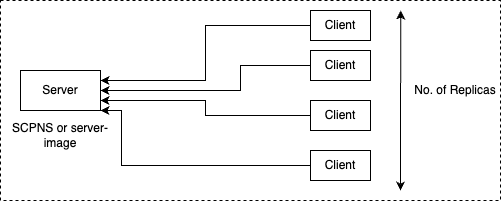

The diagram above was exported from draw.io. Its source (the exported page's mxGraphModel, read from the mxfile embedded in the PNG):
<mxGraphModel dx="597" dy="370" grid="1" gridSize="10" guides="1" tooltips="1" connect="1" arrows="1" fold="1" page="1" pageScale="1" pageWidth="827" pageHeight="1169" math="0" shadow="0">
  <root>
    <mxCell id="0" />
    <mxCell id="1" parent="0" />
    <mxCell id="7A2yW42PsjVBbX95Y7lC-1" value="Server" style="text;html=1;align=center;verticalAlign=middle;whiteSpace=wrap;rounded=0;strokeColor=default;" vertex="1" parent="1">
      <mxGeometry x="140" y="230" width="80" height="40" as="geometry" />
    </mxCell>
    <mxCell id="7A2yW42PsjVBbX95Y7lC-2" style="edgeStyle=orthogonalEdgeStyle;rounded=0;orthogonalLoop=1;jettySize=auto;html=1;exitX=0;exitY=0.5;exitDx=0;exitDy=0;entryX=1;entryY=0.25;entryDx=0;entryDy=0;" edge="1" parent="1" source="7A2yW42PsjVBbX95Y7lC-3" target="7A2yW42PsjVBbX95Y7lC-1">
      <mxGeometry relative="1" as="geometry" />
    </mxCell>
    <mxCell id="7A2yW42PsjVBbX95Y7lC-3" value="Client" style="text;html=1;align=center;verticalAlign=middle;whiteSpace=wrap;rounded=0;strokeColor=default;" vertex="1" parent="1">
      <mxGeometry x="430" y="170" width="60" height="30" as="geometry" />
    </mxCell>
    <mxCell id="7A2yW42PsjVBbX95Y7lC-4" style="edgeStyle=orthogonalEdgeStyle;rounded=0;orthogonalLoop=1;jettySize=auto;html=1;exitX=0;exitY=0.5;exitDx=0;exitDy=0;entryX=1;entryY=1;entryDx=0;entryDy=0;" edge="1" parent="1" source="7A2yW42PsjVBbX95Y7lC-5" target="7A2yW42PsjVBbX95Y7lC-1">
      <mxGeometry relative="1" as="geometry">
        <mxPoint x="240" y="292.5" as="targetPoint" />
        <mxPoint x="430" y="357.5" as="sourcePoint" />
        <Array as="points">
          <mxPoint x="241" y="325" />
        </Array>
      </mxGeometry>
    </mxCell>
    <mxCell id="7A2yW42PsjVBbX95Y7lC-5" value="Client" style="text;html=1;align=center;verticalAlign=middle;whiteSpace=wrap;rounded=0;strokeColor=default;" vertex="1" parent="1">
      <mxGeometry x="430" y="310" width="60" height="30" as="geometry" />
    </mxCell>
    <mxCell id="7A2yW42PsjVBbX95Y7lC-6" style="edgeStyle=orthogonalEdgeStyle;rounded=0;orthogonalLoop=1;jettySize=auto;html=1;exitX=0;exitY=0.5;exitDx=0;exitDy=0;entryX=1;entryY=0.75;entryDx=0;entryDy=0;" edge="1" parent="1" source="7A2yW42PsjVBbX95Y7lC-7" target="7A2yW42PsjVBbX95Y7lC-1">
      <mxGeometry relative="1" as="geometry">
        <mxPoint x="240" y="260" as="targetPoint" />
      </mxGeometry>
    </mxCell>
    <mxCell id="7A2yW42PsjVBbX95Y7lC-7" value="Client" style="text;html=1;align=center;verticalAlign=middle;whiteSpace=wrap;rounded=0;strokeColor=default;" vertex="1" parent="1">
      <mxGeometry x="430" y="260" width="60" height="30" as="geometry" />
    </mxCell>
    <mxCell id="7A2yW42PsjVBbX95Y7lC-8" style="edgeStyle=orthogonalEdgeStyle;rounded=0;orthogonalLoop=1;jettySize=auto;html=1;exitX=0;exitY=0.5;exitDx=0;exitDy=0;entryX=1;entryY=0.5;entryDx=0;entryDy=0;" edge="1" parent="1" source="7A2yW42PsjVBbX95Y7lC-9" target="7A2yW42PsjVBbX95Y7lC-1">
      <mxGeometry relative="1" as="geometry">
        <Array as="points">
          <mxPoint x="360" y="225" />
          <mxPoint x="360" y="250" />
        </Array>
      </mxGeometry>
    </mxCell>
    <mxCell id="7A2yW42PsjVBbX95Y7lC-9" value="Client" style="text;html=1;align=center;verticalAlign=middle;whiteSpace=wrap;rounded=0;strokeColor=default;" vertex="1" parent="1">
      <mxGeometry x="430" y="210" width="60" height="30" as="geometry" />
    </mxCell>
    <mxCell id="7A2yW42PsjVBbX95Y7lC-10" value="" style="rounded=0;whiteSpace=wrap;html=1;fillColor=none;dashed=1;" vertex="1" parent="1">
      <mxGeometry x="120" y="160" width="500" height="200" as="geometry" />
    </mxCell>
    <mxCell id="7A2yW42PsjVBbX95Y7lC-11" value="" style="endArrow=classic;startArrow=classic;html=1;rounded=0;exitX=0.953;exitY=0.828;exitDx=0;exitDy=0;exitPerimeter=0;" edge="1" parent="1">
      <mxGeometry width="50" height="50" relative="1" as="geometry">
        <mxPoint x="520" y="350.1199999999999" as="sourcePoint" />
        <mxPoint x="520.21" y="170" as="targetPoint" />
      </mxGeometry>
    </mxCell>
    <mxCell id="7A2yW42PsjVBbX95Y7lC-12" value="No. of Replicas" style="text;html=1;align=center;verticalAlign=middle;whiteSpace=wrap;rounded=0;" vertex="1" parent="1">
      <mxGeometry x="530" y="235" width="90" height="30" as="geometry" />
    </mxCell>
    <mxCell id="7A2yW42PsjVBbX95Y7lC-13" value="SCPNS or server-image" style="text;html=1;align=center;verticalAlign=middle;whiteSpace=wrap;rounded=0;" vertex="1" parent="1">
      <mxGeometry x="130" y="280" width="100" height="30" as="geometry" />
    </mxCell>
  </root>
</mxGraphModel>